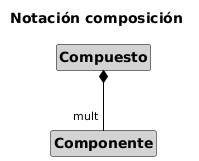

The diagram above was rendered by PlantUML. Its source (embedded in the PNG):
@startuml dc-notacion-composicion-uml
title Notación composición
!include ../estilos/draft.iuml

Compuesto *-- "mult" Componente 
@enduml